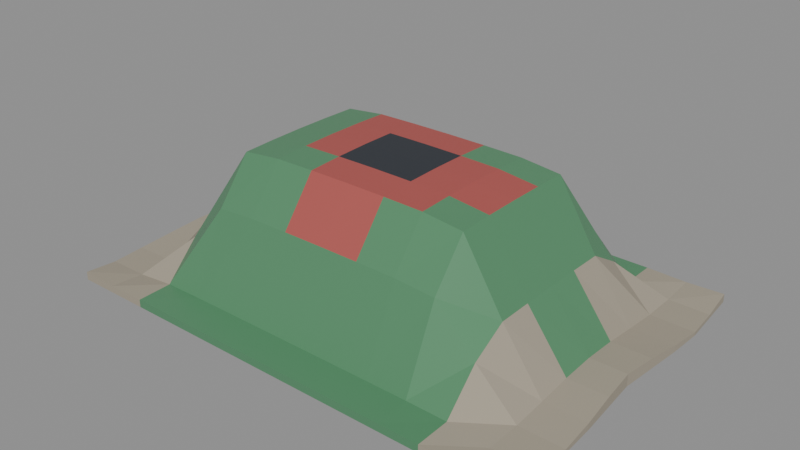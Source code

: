 # Source: chip_bag.blend  (saved by Blender 4.0.36; exported with 4.5.12 LTS)
import bpy
from mathutils import Matrix  # noqa: F401  (used for matrix-valued properties, if any)

bpy.ops.wm.read_factory_settings(use_empty=True)
scene = bpy.context.scene
scene.name = 'Scene'

# ---- materials (node trees are filled in below, after node groups)
mat_prop_chip_bag_plastic_green = bpy.data.materials.new('Prop_chip_bag_plastic_green')
mat_prop_chip_bag_plastic_green.use_transparent_shadow = False
mat_prop_chip_bag_plastic_green.diffuse_color = (0.09, 0.26, 0.13, 1.0)
mat_prop_chip_bag_paper_dark = bpy.data.materials.new('Prop_chip_bag_paper_dark')
mat_prop_chip_bag_paper_dark.use_transparent_shadow = False
mat_prop_chip_bag_paper_dark.diffuse_color = (0.36, 0.32, 0.25, 1.0)
mat_prop_chip_bag_cotton_red = bpy.data.materials.new('Prop_chip_bag_cotton_red')
mat_prop_chip_bag_cotton_red.use_transparent_shadow = False
mat_prop_chip_bag_cotton_red.diffuse_color = (0.42, 0.09, 0.08, 1.0)
mat_prop_chip_bag_ink = bpy.data.materials.new('Prop_chip_bag_ink')
mat_prop_chip_bag_ink.use_transparent_shadow = False
mat_prop_chip_bag_ink.diffuse_color = (0.03, 0.035, 0.045, 1.0)

# ---- material node trees
mat_prop_chip_bag_plastic_green.use_nodes = True; mat_prop_chip_bag_plastic_green.node_tree.nodes.clear()
_N = mat_prop_chip_bag_plastic_green.node_tree.nodes; _L = mat_prop_chip_bag_plastic_green.node_tree.links
n0 = _N.new('ShaderNodeBsdfPrincipled'); n0.name = 'Principled BSDF'; n0.location = (10, 300)
n0.inputs[0].default_value = (0.09, 0.26, 0.13, 1.0)
n0.inputs[2].default_value = 0.42
n0.inputs[3].default_value = 1.45
n1 = _N.new('ShaderNodeOutputMaterial'); n1.name = 'Material Output'; n1.location = (300, 300)
_L.new(n0.outputs[0], n1.inputs[0])
n1.is_active_output = True
mat_prop_chip_bag_paper_dark.use_nodes = True; mat_prop_chip_bag_paper_dark.node_tree.nodes.clear()
_N = mat_prop_chip_bag_paper_dark.node_tree.nodes; _L = mat_prop_chip_bag_paper_dark.node_tree.links
n0 = _N.new('ShaderNodeBsdfPrincipled'); n0.name = 'Principled BSDF'; n0.location = (10, 300)
n0.inputs[0].default_value = (0.36, 0.32, 0.25, 1.0)
n0.inputs[2].default_value = 0.92
n0.inputs[3].default_value = 1.45
n1 = _N.new('ShaderNodeOutputMaterial'); n1.name = 'Material Output'; n1.location = (300, 300)
_L.new(n0.outputs[0], n1.inputs[0])
n1.is_active_output = True
mat_prop_chip_bag_cotton_red.use_nodes = True; mat_prop_chip_bag_cotton_red.node_tree.nodes.clear()
_N = mat_prop_chip_bag_cotton_red.node_tree.nodes; _L = mat_prop_chip_bag_cotton_red.node_tree.links
n0 = _N.new('ShaderNodeBsdfPrincipled'); n0.name = 'Principled BSDF'; n0.location = (10, 300)
n0.inputs[0].default_value = (0.42, 0.09, 0.08, 1.0)
n0.inputs[2].default_value = 0.6
n0.inputs[3].default_value = 1.45
n1 = _N.new('ShaderNodeOutputMaterial'); n1.name = 'Material Output'; n1.location = (300, 300)
_L.new(n0.outputs[0], n1.inputs[0])
n1.is_active_output = True
mat_prop_chip_bag_ink.use_nodes = True; mat_prop_chip_bag_ink.node_tree.nodes.clear()
_N = mat_prop_chip_bag_ink.node_tree.nodes; _L = mat_prop_chip_bag_ink.node_tree.links
n0 = _N.new('ShaderNodeBsdfPrincipled'); n0.name = 'Principled BSDF'; n0.location = (10, 300)
n0.inputs[0].default_value = (0.03, 0.035, 0.045, 1.0)
n0.inputs[2].default_value = 0.55
n0.inputs[3].default_value = 1.45
n1 = _N.new('ShaderNodeOutputMaterial'); n1.name = 'Material Output'; n1.location = (300, 300)
_L.new(n0.outputs[0], n1.inputs[0])
n1.is_active_output = True

# ---- meshes
me_chip_bag_mesh = bpy.data.meshes.new('chip_bag_Mesh')
me_chip_bag_mesh.from_pydata([(-0.1366, -0.09862, -0.03425), (-0.1151, -0.09862, -0.03502), (-0.09204, -0.09862, -0.03452), (-0.06903, -0.09862, -0.03452), (-0.04602, -0.09862, -0.03452), (-0.02301, -0.09862, -0.03452), (0.0, -0.09862, -0.03452), (0.02301, -0.09862, -0.03452), (0.04602, -0.09862, -0.03452), (0.06903, -0.09862, -0.03452), (0.09204, -0.09862, -0.03452), (0.1151, -0.09862, -0.03502), (0.1366, -0.09862, -0.03425), (-0.1383, -0.07889, -0.03674), (-0.1151, -0.07889, -0.03657), (-0.09204, -0.07889, -0.03417), (-0.06903, -0.07889, -0.03381), (-0.04602, -0.07889, -0.03375), (-0.02301, -0.07889, -0.03372), (0.0, -0.07889, -0.03372), (0.02301, -0.07889, -0.03372), (0.04602, -0.07889, -0.03375), (0.06903, -0.07889, -0.03381), (0.09204, -0.07889, -0.03417), (0.1151, -0.07889, -0.03657), (0.1383, -0.07889, -0.03674), (-0.14, -0.05917, -0.03674), (-0.1151, -0.05917, -0.03644), (-0.09204, -0.05917, -0.01392), (-0.06903, -0.05917, 0.01003), (-0.04602, -0.05917, 0.01158), (-0.02301, -0.05917, 0.01182), (0.0, -0.05917, 0.0119), (0.02301, -0.05917, 0.01182), (0.04602, -0.05917, 0.01158), (0.06903, -0.05917, 0.01003), (0.09204, -0.05917, -0.01392), (0.1151, -0.05917, -0.03644), (0.14, -0.05917, -0.03674), (-0.1391, -0.03945, -0.03506), (-0.1151, -0.03945, -0.03482), (-0.09204, -0.03945, -0.0024), (-0.06903, -0.03945, 0.03492), (-0.04602, -0.03945, 0.03737), (-0.02301, -0.03945, 0.03777), (0.0, -0.03945, 0.0379), (0.02301, -0.03945, 0.03777), (0.04602, -0.03945, 0.03737), (0.06903, -0.03945, 0.03492), (0.09204, -0.03945, -0.0024), (0.1151, -0.03945, -0.03482), (0.1391, -0.03945, -0.03506), (-0.1374, -0.01972, -0.03298), (-0.1151, -0.01972, -0.03287), (-0.09204, -0.01972, -0.002104), (-0.06903, -0.01972, 0.03543), (-0.04602, -0.01972, 0.03804), (-0.02301, -0.01972, 0.03853), (0.0, -0.01972, 0.03869), (0.02301, -0.01972, 0.03853), (0.04602, -0.01972, 0.03804), (0.06903, -0.01972, 0.03543), (0.09204, -0.01972, -0.002104), (0.1151, -0.01972, -0.03287), (0.1374, -0.01972, -0.03298), (-0.1357, 0.0, -0.03205), (-0.1151, 0.0, -0.032), (-0.09204, 0.0, -0.002005), (-0.06903, 0.0, 0.0356), (-0.04602, 0.0, 0.03826), (-0.02301, 0.0, 0.03878), (0.0, 0.0, 0.03895), (0.02301, 0.0, 0.03878), (0.04602, 0.0, 0.03826), (0.06903, 0.0, 0.0356), (0.09204, 0.0, -0.002005), (0.1151, 0.0, -0.032), (0.1357, 0.0, -0.03205), (-0.1374, 0.01972, -0.03298), (-0.1151, 0.01972, -0.03287), (-0.09204, 0.01972, -0.002104), (-0.06903, 0.01972, 0.03543), (-0.04602, 0.01972, 0.03804), (-0.02301, 0.01972, 0.03853), (0.0, 0.01972, 0.03869), (0.02301, 0.01972, 0.03853), (0.04602, 0.01972, 0.03804), (0.06903, 0.01972, 0.03543), (0.09204, 0.01972, -0.002104), (0.1151, 0.01972, -0.03287), (0.1374, 0.01972, -0.03298), (-0.1391, 0.03945, -0.03506), (-0.1151, 0.03945, -0.03482), (-0.09204, 0.03945, -0.0024), (-0.06903, 0.03945, 0.03492), (-0.04602, 0.03945, 0.03737), (-0.02301, 0.03945, 0.03777), (0.0, 0.03945, 0.0379), (0.02301, 0.03945, 0.03777), (0.04602, 0.03945, 0.03737), (0.06903, 0.03945, 0.03492), (0.09204, 0.03945, -0.0024), (0.1151, 0.03945, -0.03482), (0.1391, 0.03945, -0.03506), (-0.14, 0.05917, -0.03674), (-0.1151, 0.05917, -0.03644), (-0.09204, 0.05917, -0.01392), (-0.06903, 0.05917, 0.01003), (-0.04602, 0.05917, 0.01158), (-0.02301, 0.05917, 0.01182), (0.0, 0.05917, 0.0119), (0.02301, 0.05917, 0.01182), (0.04602, 0.05917, 0.01158), (0.06903, 0.05917, 0.01003), (0.09204, 0.05917, -0.01392), (0.1151, 0.05917, -0.03644), (0.14, 0.05917, -0.03674), (-0.1383, 0.07889, -0.03674), (-0.1151, 0.07889, -0.03657), (-0.09204, 0.07889, -0.03417), (-0.06903, 0.07889, -0.03381), (-0.04602, 0.07889, -0.03375), (-0.02301, 0.07889, -0.03372), (0.0, 0.07889, -0.03372), (0.02301, 0.07889, -0.03372), (0.04602, 0.07889, -0.03375), (0.06903, 0.07889, -0.03381), (0.09204, 0.07889, -0.03417), (0.1151, 0.07889, -0.03657), (0.1383, 0.07889, -0.03674), (-0.1366, 0.09862, -0.03425), (-0.1151, 0.09862, -0.03502), (-0.09204, 0.09862, -0.03452), (-0.06903, 0.09862, -0.03452), (-0.04602, 0.09862, -0.03452), (-0.02301, 0.09862, -0.03452), (0.0, 0.09862, -0.03452), (0.02301, 0.09862, -0.03452), (0.04602, 0.09862, -0.03452), (0.06903, 0.09862, -0.03452), (0.09204, 0.09862, -0.03452), (0.1151, 0.09862, -0.03502), (0.1366, 0.09862, -0.03425), (-0.1366, -0.09862, -0.03895), (-0.1151, -0.09862, -0.03895), (-0.09204, -0.09862, -0.03895), (-0.06903, -0.09862, -0.03895), (-0.04602, -0.09862, -0.03895), (-0.02301, -0.09862, -0.03895), (0.0, -0.09862, -0.03895), (0.02301, -0.09862, -0.03895), (0.04602, -0.09862, -0.03895), (0.06903, -0.09862, -0.03895), (0.09204, -0.09862, -0.03895), (0.1151, -0.09862, -0.03895), (0.1366, -0.09862, -0.03895), (0.1383, -0.07889, -0.03895), (0.14, -0.05917, -0.03895), (0.1391, -0.03945, -0.03895), (0.1374, -0.01972, -0.03895), (0.1357, 0.0, -0.03895), (0.1374, 0.01972, -0.03895), (0.1391, 0.03945, -0.03895), (0.14, 0.05917, -0.03895), (0.1383, 0.07889, -0.03895), (0.1366, 0.09862, -0.03895), (0.1151, 0.09862, -0.03895), (0.09204, 0.09862, -0.03895), (0.06903, 0.09862, -0.03895), (0.04602, 0.09862, -0.03895), (0.02301, 0.09862, -0.03895), (0.0, 0.09862, -0.03895), (-0.02301, 0.09862, -0.03895), (-0.04602, 0.09862, -0.03895), (-0.06903, 0.09862, -0.03895), (-0.09204, 0.09862, -0.03895), (-0.1151, 0.09862, -0.03895), (-0.1366, 0.09862, -0.03895), (-0.1383, 0.07889, -0.03895), (-0.14, 0.05917, -0.03895), (-0.1391, 0.03945, -0.03895), (-0.1374, 0.01972, -0.03895), (-0.1357, 0.0, -0.03895), (-0.1374, -0.01972, -0.03895), (-0.1391, -0.03945, -0.03895), (-0.14, -0.05917, -0.03895), (-0.1383, -0.07889, -0.03895), (0.0, 0.0, -0.03895)], [], [(0, 14, 13), (1, 15, 14), (2, 16, 15), (3, 17, 16), (4, 18, 17), (5, 19, 18), (6, 20, 19), (7, 21, 20), (8, 22, 21), (9, 23, 22), (10, 24, 23), (11, 25, 24), (13, 27, 26), (14, 28, 27), (15, 29, 28), (16, 30, 29), (17, 31, 30), (18, 32, 31), (19, 33, 32), (20, 34, 33), (21, 35, 34), (22, 36, 35), (23, 37, 36), (24, 38, 37), (26, 40, 39), (27, 41, 40), (28, 42, 41), (29, 43, 42), (30, 44, 43), (31, 45, 44), (32, 46, 45), (33, 47, 46), (34, 48, 47), (35, 49, 48), (36, 50, 49), (37, 51, 50), (39, 53, 52), (40, 54, 53), (41, 55, 54), (42, 56, 55), (43, 57, 56), (44, 58, 57), (45, 59, 58), (46, 60, 59), (47, 61, 60), (48, 62, 61), (49, 63, 62), (50, 64, 63), (52, 66, 65), (53, 67, 66), (54, 68, 67), (55, 69, 68), (56, 70, 69), (57, 71, 70), (58, 72, 71), (59, 73, 72), (60, 74, 73), (61, 75, 74), (62, 76, 75), (63, 77, 76), (65, 79, 78), (66, 80, 79), (67, 81, 80), (68, 82, 81), (69, 83, 82), (70, 84, 83), (71, 85, 84), (72, 86, 85), (73, 87, 86), (74, 88, 87), (75, 89, 88), (76, 90, 89), (78, 92, 91), (79, 93, 92), (80, 94, 93), (81, 95, 94), (82, 96, 95), (83, 97, 96), (84, 98, 97), (85, 99, 98), (86, 100, 99), (87, 101, 100), (88, 102, 101), (89, 103, 102), (91, 105, 104), (92, 106, 105), (93, 107, 106), (94, 108, 107), (95, 109, 108), (96, 110, 109), (97, 111, 110), (98, 112, 111), (99, 113, 112), (100, 114, 113), (101, 115, 114), (102, 116, 115), (104, 118, 117), (105, 119, 118), (106, 120, 119), (107, 121, 120), (108, 122, 121), (109, 123, 122), (110, 124, 123), (111, 125, 124), (112, 126, 125), (113, 127, 126), (114, 128, 127), (115, 129, 128), (117, 131, 130), (118, 132, 131), (119, 133, 132), (120, 134, 133), (121, 135, 134), (122, 136, 135), (123, 137, 136), (124, 138, 137), (125, 139, 138), (126, 140, 139), (127, 141, 140), (128, 142, 141), (144, 143, 187), (145, 144, 187), (146, 145, 187), (147, 146, 187), (148, 147, 187), (149, 148, 187), (150, 149, 187), (151, 150, 187), (152, 151, 187), (153, 152, 187), (154, 153, 187), (155, 154, 187), (156, 155, 187), (157, 156, 187), (158, 157, 187), (159, 158, 187), (160, 159, 187), (161, 160, 187), (162, 161, 187), (163, 162, 187), (164, 163, 187), (165, 164, 187), (166, 165, 187), (167, 166, 187), (168, 167, 187), (169, 168, 187), (170, 169, 187), (171, 170, 187), (172, 171, 187), (173, 172, 187), (174, 173, 187), (175, 174, 187), (176, 175, 187), (177, 176, 187), (178, 177, 187), (179, 178, 187), (180, 179, 187), (181, 180, 187), (182, 181, 187), (183, 182, 187), (184, 183, 187), (185, 184, 187), (186, 185, 187), (143, 186, 187), (0, 144, 1), (1, 145, 2), (2, 146, 3), (3, 147, 4), (4, 148, 5), (5, 149, 6), (6, 150, 7), (7, 151, 8), (8, 152, 9), (9, 153, 10), (10, 154, 11), (11, 155, 12), (12, 156, 25), (25, 157, 38), (38, 158, 51), (51, 159, 64), (64, 160, 77), (77, 161, 90), (90, 162, 103), (103, 163, 116), (116, 164, 129), (129, 165, 142), (142, 166, 141), (141, 167, 140), (140, 168, 139), (139, 169, 138), (138, 170, 137), (137, 171, 136), (136, 172, 135), (135, 173, 134), (134, 174, 133), (133, 175, 132), (132, 176, 131), (131, 177, 130), (130, 178, 117), (117, 179, 104), (104, 180, 91), (91, 181, 78), (78, 182, 65), (65, 183, 52), (52, 184, 39), (39, 185, 26), (26, 186, 13), (13, 143, 0), (0, 1, 14), (1, 2, 15), (2, 3, 16), (3, 4, 17), (4, 5, 18), (5, 6, 19), (6, 7, 20), (7, 8, 21), (8, 9, 22), (9, 10, 23), (10, 11, 24), (11, 12, 25), (13, 14, 27), (14, 15, 28), (15, 16, 29), (16, 17, 30), (17, 18, 31), (18, 19, 32), (19, 20, 33), (20, 21, 34), (21, 22, 35), (22, 23, 36), (23, 24, 37), (24, 25, 38), (26, 27, 40), (27, 28, 41), (28, 29, 42), (29, 30, 43), (30, 31, 44), (31, 32, 45), (32, 33, 46), (33, 34, 47), (34, 35, 48), (35, 36, 49), (36, 37, 50), (37, 38, 51), (39, 40, 53), (40, 41, 54), (41, 42, 55), (42, 43, 56), (43, 44, 57), (44, 45, 58), (45, 46, 59), (46, 47, 60), (47, 48, 61), (48, 49, 62), (49, 50, 63), (50, 51, 64), (52, 53, 66), (53, 54, 67), (54, 55, 68), (55, 56, 69), (56, 57, 70), (57, 58, 71), (58, 59, 72), (59, 60, 73), (60, 61, 74), (61, 62, 75), (62, 63, 76), (63, 64, 77), (65, 66, 79), (66, 67, 80), (67, 68, 81), (68, 69, 82), (69, 70, 83), (70, 71, 84), (71, 72, 85), (72, 73, 86), (73, 74, 87), (74, 75, 88), (75, 76, 89), (76, 77, 90), (78, 79, 92), (79, 80, 93), (80, 81, 94), (81, 82, 95), (82, 83, 96), (83, 84, 97), (84, 85, 98), (85, 86, 99), (86, 87, 100), (87, 88, 101), (88, 89, 102), (89, 90, 103), (91, 92, 105), (92, 93, 106), (93, 94, 107), (94, 95, 108), (95, 96, 109), (96, 97, 110), (97, 98, 111), (98, 99, 112), (99, 100, 113), (100, 101, 114), (101, 102, 115), (102, 103, 116), (104, 105, 118), (105, 106, 119), (106, 107, 120), (107, 108, 121), (108, 109, 122), (109, 110, 123), (110, 111, 124), (111, 112, 125), (112, 113, 126), (113, 114, 127), (114, 115, 128), (115, 116, 129), (117, 118, 131), (118, 119, 132), (119, 120, 133), (120, 121, 134), (121, 122, 135), (122, 123, 136), (123, 124, 137), (124, 125, 138), (125, 126, 139), (126, 127, 140), (127, 128, 141), (128, 129, 142), (0, 143, 144), (1, 144, 145), (2, 145, 146), (3, 146, 147), (4, 147, 148), (5, 148, 149), (6, 149, 150), (7, 150, 151), (8, 151, 152), (9, 152, 153), (10, 153, 154), (11, 154, 155), (12, 155, 156), (25, 156, 157), (38, 157, 158), (51, 158, 159), (64, 159, 160), (77, 160, 161), (90, 161, 162), (103, 162, 163), (116, 163, 164), (129, 164, 165), (142, 165, 166), (141, 166, 167), (140, 167, 168), (139, 168, 169), (138, 169, 170), (137, 170, 171), (136, 171, 172), (135, 172, 173), (134, 173, 174), (133, 174, 175), (132, 175, 176), (131, 176, 177), (130, 177, 178), (117, 178, 179), (104, 179, 180), (91, 180, 181), (78, 181, 182), (65, 182, 183), (52, 183, 184), (39, 184, 185), (26, 185, 186), (13, 186, 143)])
me_chip_bag_mesh.polygons.foreach_set('material_index', [1, 1, 0, 0, 0, 0, 0, 0, 0, 0, 1, 1, 1, 1, 0, 0, 0, 0, 0, 0, 0, 0, 1, 1, 1, 1, 0, 0, 0, 2, 2, 0, 0, 0, 1, 1, 1, 1, 0, 0, 0, 2, 2, 2, 0, 0, 1, 1, 1, 0, 0, 0, 2, 3, 3, 2, 2, 0, 0, 1, 1, 0, 0, 0, 2, 3, 3, 2, 2, 0, 0, 1, 1, 1, 0, 0, 2, 2, 2, 0, 0, 0, 1, 1, 1, 1, 0, 0, 0, 0, 0, 0, 0, 0, 1, 1, 1, 1, 0, 0, 0, 0, 0, 0, 0, 0, 1, 1, 1, 1, 0, 0, 0, 0, 0, 0, 0, 0, 1, 1, 0, 0, 0, 0, 0, 0, 0, 0, 0, 0, 0, 0, 0, 0, 0, 0, 0, 0, 0, 0, 0, 0, 0, 0, 0, 0, 0, 0, 0, 0, 0, 0, 0, 0, 0, 0, 0, 0, 0, 0, 0, 0, 0, 0, 1, 1, 0, 0, 0, 0, 0, 0, 0, 0, 1, 1, 1, 1, 1, 1, 1, 1, 1, 1, 1, 1, 1, 1, 0, 0, 0, 0, 0, 0, 0, 0, 1, 1, 1, 1, 1, 1, 1, 1, 1, 1, 1, 1, 1, 1, 0, 0, 0, 0, 0, 0, 0, 0, 1, 1, 1, 1, 0, 0, 0, 0, 0, 0, 0, 0, 1, 1, 1, 1, 0, 0, 0, 2, 2, 0, 0, 0, 1, 1, 1, 1, 0, 0, 0, 2, 2, 2, 0, 0, 1, 1, 1, 0, 0, 0, 2, 3, 3, 2, 2, 0, 0, 1, 1, 0, 0, 0, 2, 3, 3, 2, 2, 0, 0, 1, 1, 1, 0, 0, 2, 2, 2, 0, 0, 0, 1, 1, 1, 1, 0, 0, 0, 0, 0, 0, 0, 0, 1, 1, 1, 1, 0, 0, 0, 0, 0, 0, 0, 0, 1, 1, 1, 1, 0, 0, 0, 0, 0, 0, 0, 0, 1, 1, 1, 1, 0, 0, 0, 0, 0, 0, 0, 0, 1, 1, 1, 1, 1, 1, 1, 1, 1, 1, 1, 1, 1, 1, 0, 0, 0, 0, 0, 0, 0, 0, 1, 1, 1, 1, 1, 1, 1, 1, 1, 1, 1, 1])
me_chip_bag_mesh.materials.append(mat_prop_chip_bag_plastic_green)
me_chip_bag_mesh.materials.append(mat_prop_chip_bag_paper_dark)
me_chip_bag_mesh.materials.append(mat_prop_chip_bag_cotton_red)
me_chip_bag_mesh.materials.append(mat_prop_chip_bag_ink)
me_chip_bag_mesh.update()

# ---- objects
ob_chip_bag = bpy.data.objects.new('chip_bag', me_chip_bag_mesh)

# ---- transforms, parenting, visibility, modifiers, constraints
ob_chip_bag.location = (0.0, 0.0, 0.0)

# ---- collection membership
scene.collection.objects.link(ob_chip_bag)

# ---- scene / render settings (as saved in the file)
scene.frame_start = 1; scene.frame_end = 250; scene.frame_set(1)
scene.render.engine = 'BLENDER_EEVEE_NEXT'
scene.cycles.sampling_pattern = 'TABULATED_SOBOL'
bpy.context.view_layer.update()

# ---- added for rendering (the .blend has no active camera and no usable light): camera, sun + grey world if the file has none
cam_auto = bpy.data.cameras.new('AutoCamera')
cam_auto.lens = 50.0
cam_auto.sensor_width = 36.0
cam_auto.clip_end = 1000.0
ob_auto_camera = bpy.data.objects.new('AutoCamera', cam_auto)
scene.collection.objects.link(ob_auto_camera)
ob_auto_camera.location = (0.324977, -0.389973, 0.259982)
ob_auto_camera.rotation_euler = (1.09748, -7.21219e-08, 0.694738)
scene.camera = ob_auto_camera
light_auto_sun = bpy.data.lights.new('AutoSun', 'SUN')
light_auto_sun.energy = 3.0
light_auto_sun.angle = 0.0523599
ob_auto_sun = bpy.data.objects.new('AutoSun', light_auto_sun)
scene.collection.objects.link(ob_auto_sun)
ob_auto_sun.rotation_euler = (0.872665, 0.174533, 0.523599)
if scene.world is None:
    world_auto = bpy.data.worlds.new('AutoWorld')
    world_auto.color = (0.3, 0.3, 0.3)
    scene.world = world_auto
bpy.context.view_layer.update()
